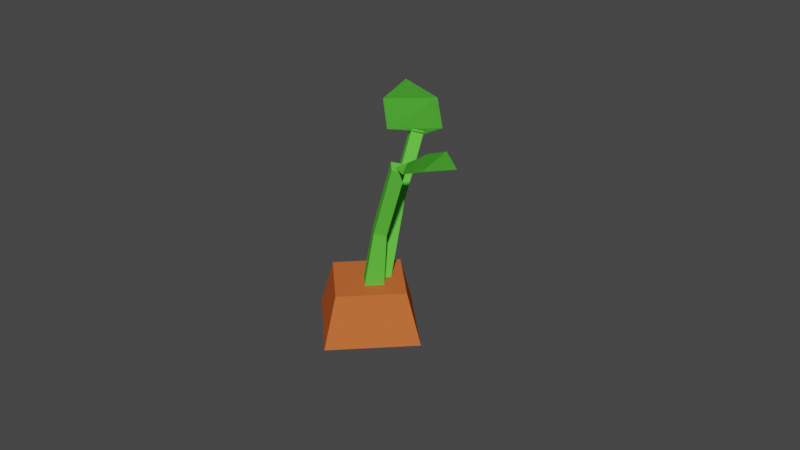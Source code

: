 # Source: carrot.blend  (saved by Blender 2.80.75; exported with 4.5.12 LTS)
import bpy
from mathutils import Matrix  # noqa: F401  (used for matrix-valued properties, if any)

bpy.ops.wm.read_factory_settings(use_empty=True)
scene = bpy.context.scene
scene.name = 'Scene'

# ---- collections
col_collection = bpy.data.collections.new('Collection'); scene.collection.children.link(col_collection)

# ---- materials (node trees are filled in below, after node groups)
mat_orange = bpy.data.materials.new('Orange')
mat_orange.use_transparent_shadow = False
mat_orange.diffuse_color = (0.64, 0.1385, 0.03799, 1.0)
mat_orange.roughness = 0.6733
mat_green = bpy.data.materials.new('Green')
mat_green.use_transparent_shadow = False
mat_green.diffuse_color = (0.1219, 0.64, 0.05804, 1.0)
mat_green.roughness = 0.6733

# ---- material node trees
mat_orange.use_nodes = True; mat_orange.node_tree.nodes.clear()
_N = mat_orange.node_tree.nodes; _L = mat_orange.node_tree.links
n0 = _N.new('ShaderNodeOutputMaterial'); n0.name = 'Material Output'; n0.location = (300, 300)
n1 = _N.new('ShaderNodeBsdfPrincipled'); n1.name = 'Principled BSDF'; n1.location = (10, 300)
n1.distribution = 'GGX'
n1.subsurface_method = 'BURLEY'
n1.inputs[0].default_value = (0.64, 0.1385, 0.03799, 1.0)
n1.inputs[2].default_value = 0.6733
n1.inputs[3].default_value = 1.0
n1.inputs[27].default_value = (0.0, 0.0, 0.0, 1.0)
n1.inputs[28].default_value = 1.0
_L.new(n1.outputs[0], n0.inputs[0])
n0.is_active_output = True
mat_green.use_nodes = True; mat_green.node_tree.nodes.clear()
_N = mat_green.node_tree.nodes; _L = mat_green.node_tree.links
n0 = _N.new('ShaderNodeOutputMaterial'); n0.name = 'Material Output'; n0.location = (300, 300)
n1 = _N.new('ShaderNodeBsdfPrincipled'); n1.name = 'Principled BSDF'; n1.location = (10, 300)
n1.distribution = 'GGX'
n1.subsurface_method = 'BURLEY'
n1.inputs[0].default_value = (0.1219, 0.64, 0.05804, 1.0)
n1.inputs[2].default_value = 0.6733
n1.inputs[3].default_value = 1.0
n1.inputs[27].default_value = (0.0, 0.0, 0.0, 1.0)
n1.inputs[28].default_value = 1.0
_L.new(n1.outputs[0], n0.inputs[0])
n0.is_active_output = True

# ---- world
world_world = bpy.data.worlds.new('World'); scene.world = world_world
world_world.use_nodes = True; world_world.node_tree.nodes.clear()
_N = world_world.node_tree.nodes; _L = world_world.node_tree.links
n0 = _N.new('ShaderNodeOutputWorld'); n0.name = 'World Output'; n0.location = (300, 300)
n1 = _N.new('ShaderNodeBackground'); n1.name = 'Background'; n1.location = (10, 300)
n1.inputs[0].default_value = (0.05088, 0.05088, 0.05088, 1.0)
_L.new(n1.outputs[0], n0.inputs[0])
n0.is_active_output = True
world_world.color = (0.05088, 0.05088, 0.05088)
world_world.use_sun_shadow = False
world_world.sun_shadow_jitter_overblur = 0.0

# ---- meshes
me_cube_cube_001 = bpy.data.meshes.new('Cube_Cube.001')
me_cube_cube_001.from_pydata([(-0.02156, 0.01971, 0.000179), (-0.001445, 0.01971, -0.01994), (0.01867, 0.01971, 0.000179), (-0.001445, 0.01971, 0.02029), (0.01331, 0.03548, 0.000179), (-0.001445, 0.03548, 0.01494), (-0.001445, 0.03548, -0.01458), (-0.0162, 0.03548, 0.000179), (0.004268, 0.03103, 0.000179), (-0.000146, 0.03103, 0.004593), (-0.00456, 0.03103, 0.000179), (-0.000146, 0.03103, -0.004235), (0.006983, 0.0529, 0.001743), (0.004445, 0.05385, -0.0009643), (0.01354, 0.07733, 0.001713), (0.01608, 0.07638, 0.00442), (0.004445, 0.05385, 0.00445), (0.001908, 0.05479, 0.001743), (0.011, 0.07827, 0.00442), (0.01354, 0.07733, 0.007127), (0.01881, 0.07831, 0.009009), (0.01865, 0.08057, -0.001748), (0.01445, 0.07791, 0.00155), (0.01295, 0.07739, 0.004789), (0.02556, 0.08109, 0.009229), (0.0254, 0.08335, -0.001528), (0.03296, 0.08208, 0.00372), (0.001502, 0.05809, -0.0121), (-0.001047, 0.05899, -0.00963), (-0.001201, 0.07812, -0.01867), (0.001349, 0.07722, -0.02115), (-0.001069, 0.03103, 0.001088), (0.00327, 0.03103, -0.003401), (0.004135, 0.05899, -0.009718), (0.001585, 0.05989, -0.007245), (-0.001219, 0.03103, -0.007739), (-0.005557, 0.03103, -0.003251), (0.003981, 0.07812, -0.01876), (0.001431, 0.07902, -0.01629), (0.006417, 0.078, -0.02435), (-0.004724, 0.07851, -0.01245), (0.0009385, 0.07871, -0.01523), (0.004433, 0.07753, -0.0183), (-0.0002121, 0.08418, -0.0303), (-0.01135, 0.08468, -0.0184), (-0.01368, 0.08656, -0.03185), (0.008054, 0.03103, 0.0016), (0.005423, 0.03103, -0.004061), (-0.000238, 0.03103, -0.001429), (0.002394, 0.03103, 0.004231), (0.01881, 0.07831, 0.009009), (0.0145, 0.07655, 0.004485), (0.01445, 0.07791, 0.00155), (0.01865, 0.08057, -0.001748), (0.0254, 0.08335, -0.001528), (0.02556, 0.08109, 0.009229), (0.03296, 0.08208, 0.00372), (0.006417, 0.078, -0.02435), (0.004433, 0.07753, -0.0183), (0.0009385, 0.07871, -0.01523), (-0.004724, 0.07851, -0.01245), (-0.01135, 0.08468, -0.0184), (-0.0002121, 0.08418, -0.0303), (-0.01368, 0.08656, -0.03185)], [(46, 47), (48, 49), (47, 48), (46, 49)], [(3, 2, 4, 5), (4, 6, 7, 5), (1, 0, 7, 6), (0, 3, 5, 7), (2, 1, 6, 4), (8, 9, 10, 11), (12, 13, 14, 15), (10, 9, 16, 17), (8, 11, 13, 12), (9, 8, 12, 16), (11, 10, 17, 13), (15, 14, 18, 19), (16, 12, 15, 19), (13, 17, 18, 14), (17, 16, 19, 18), (20, 21, 22, 23), (21, 20, 24, 25), (25, 24, 26), (27, 28, 29, 30), (31, 32, 33, 34), (35, 36, 28, 27), (32, 35, 27, 33), (36, 31, 34, 28), (33, 27, 30, 37), (28, 34, 38, 29), (34, 33, 37, 38), (39, 40, 41, 42), (40, 39, 43, 44), (44, 43, 45), (38, 37, 30, 29), (50, 51, 52, 53), (53, 54, 55, 50), (54, 56, 55), (57, 58, 59, 60), (60, 61, 62, 57), (61, 63, 62)])
me_cube_cube_001.polygons.foreach_set('use_smooth', [True] * 36)
me_cube_cube_001.polygons.foreach_set('material_index', [0, 0, 0, 0, 0, 0, 1, 1, 1, 1, 1, 1, 1, 1, 1, 1, 1, 1, 1, 1, 1, 1, 1, 1, 1, 1, 1, 1, 1, 1, 1, 1, 1, 1, 1, 1])
_k = set([(0, 1), (0, 3), (0, 7), (1, 2), (1, 6), (2, 3), (2, 4), (3, 5), (4, 5), (4, 6), (5, 7), (6, 7), (8, 9), (8, 11), (8, 12), (9, 10), (9, 16), (10, 11), (10, 17), (11, 13), (12, 13), (12, 15), (12, 16), (13, 14), (13, 17), (14, 15), (14, 18), (15, 19), (16, 17), (16, 19), (17, 18), (18, 19), (20, 21), (24, 25), (27, 28), (27, 30), (27, 33), (27, 35), (28, 29), (28, 34), (28, 36), (29, 30), (29, 38), (30, 37), (31, 34), (32, 33), (33, 34), (33, 37), (34, 38), (37, 38), (39, 40), (43, 44), (50, 53), (54, 55), (57, 60), (61, 62)])
me_cube_cube_001.attributes.new('sharp_edge', 'BOOLEAN', 'EDGE').data.foreach_set('value', [ (min(e.vertices), max(e.vertices)) in _k for e in me_cube_cube_001.edges])
me_cube_cube_001.materials.append(mat_orange)
me_cube_cube_001.materials.append(mat_green)
me_cube_cube_001.use_remesh_preserve_volume = False
me_cube_cube_001.use_remesh_preserve_attributes = False
me_cube_cube_001.use_mirror_vertex_groups = False
me_cube_cube_001.update()
me_cube_cube_001.normals_split_custom_set([tuple(v) for v in zip(*[iter([0.6876, 0.2335, 0.6876, 0.6876, 0.2335, 0.6876, 0.6876, 0.2335, 0.6876, 0.6876, 0.2335, 0.6876, 0.0, 1.0, 0.0, 0.0, 1.0, 0.0, 0.0, 1.0, 0.0, 0.0, 1.0, 0.0, -0.6876, 0.2335, -0.6875, -0.6876, 0.2335, -0.6875, -0.6876, 0.2335, -0.6875, -0.6876, 0.2335, -0.6875, -0.6876, 0.2335, 0.6876, -0.6876, 0.2335, 0.6876, -0.6876, 0.2335, 0.6876, -0.6876, 0.2335, 0.6876, 0.6876, 0.2335, -0.6875, 0.6876, 0.2335, -0.6875, 0.6876, 0.2335, -0.6875, 0.6876, 0.2335, -0.6875, 0.0, -1.0, 0.0, 0.0, -1.0, 0.0, 0.0, -1.0, 0.0, 0.0, -1.0, 0.0, 0.6842, -0.1845, -0.7056, 0.6842, -0.1845, -0.7056, 0.6842, -0.1845, -0.7056, 0.6842, -0.1845, -0.7056, -0.6985, 0.1444, 0.7009, -0.6985, 0.1444, 0.7009, -0.6985, 0.1444, 0.7009, -0.6985, 0.1444, 0.7009, 0.7123, -0.04065, -0.7007, 0.7123, -0.04065, -0.7007, 0.7123, -0.04065, -0.7007, 0.7123, -0.04065, -0.7007, 0.6997, -0.1367, 0.7012, 0.6997, -0.1367, 0.7012, 0.6997, -0.1367, 0.7012, 0.6997, -0.1367, 0.7012, -0.6802, 0.2336, -0.6949, -0.6802, 0.2336, -0.6949, -0.6802, 0.2336, -0.6949, -0.6802, 0.2336, -0.6949, 0.3483, 0.9374, 0.0, 0.3483, 0.9374, 0.0, 0.3483, 0.9374, 0.0, 0.3483, 0.9374, 0.0, 0.631, -0.3247, 0.7046, 0.631, -0.3247, 0.7046, 0.631, -0.3247, 0.7046, 0.631, -0.3247, 0.7046, -0.631, 0.3247, -0.7046, -0.631, 0.3247, -0.7046, -0.631, 0.3247, -0.7046, -0.631, 0.3247, -0.7046, -0.6842, 0.1845, 0.7056, -0.6842, 0.1845, 0.7056, -0.6842, 0.1845, 0.7056, -0.6842, 0.1845, 0.7056, -0.3444, 0.9266, 0.151, -0.3444, 0.9266, 0.151, -0.3444, 0.9266, 0.151, -0.3444, 0.9266, 0.151, -0.3794, 0.9043, 0.1957, -0.3794, 0.9043, 0.1957, -0.3794, 0.9043, 0.1957, -0.3794, 0.9043, 0.1957, 0.02278, 0.9784, 0.2052, 0.02278, 0.9784, 0.2052, 0.02278, 0.9784, 0.2052, -0.7166, -0.3028, -0.6283, -0.7166, -0.3028, -0.6283, -0.7166, -0.3028, -0.6283, -0.7166, -0.3028, -0.6283, 0.7131, 0.1333, 0.6883, 0.7131, 0.1333, 0.6883, 0.7131, 0.1333, 0.6883, 0.7131, 0.1333, 0.6883, -0.713, -0.04294, -0.6999, -0.713, -0.04294, -0.6999, -0.713, -0.04294, -0.6999, -0.713, -0.04294, -0.6999, 0.6871, -0.1814, -0.7035, 0.6871, -0.1814, -0.7035, 0.6871, -0.1814, -0.7035, 0.6871, -0.1814, -0.7035, -0.6798, 0.2629, 0.6846, -0.6798, 0.2629, 0.6846, -0.6798, 0.2629, 0.6846, -0.6798, 0.2629, 0.6846, 0.6948, -0.3028, -0.6524, 0.6948, -0.3028, -0.6524, 0.6948, -0.3028, -0.6524, 0.6948, -0.3028, -0.6524, -0.6948, 0.3028, 0.6524, -0.6948, 0.3028, 0.6524, -0.6948, 0.3028, 0.6524, -0.6948, 0.3028, 0.6524, 0.7166, 0.3028, 0.6283, 0.7166, 0.3028, 0.6283, 0.7166, 0.3028, 0.6283, 0.7166, 0.3028, 0.6283, 0.09156, 0.9955, -0.02258, 0.09156, 0.9955, -0.02258, 0.09156, 0.9955, -0.02258, 0.09156, 0.9955, -0.02258, 0.4329, 0.8218, 0.3705, 0.4329, 0.8218, 0.3705, 0.4329, 0.8218, 0.3705, 0.4329, 0.8218, 0.3705, 0.1611, 0.9809, 0.1093, 0.1611, 0.9809, 0.1093, 0.1611, 0.9809, 0.1093, -0.00592, 0.9373, -0.3484, -0.00592, 0.9373, -0.3484, -0.00592, 0.9373, -0.3484, -0.00592, 0.9373, -0.3484, 0.4745, -0.8493, -0.2313, 0.4745, -0.8493, -0.2313, 0.4745, -0.8493, -0.2313, 0.4745, -0.8493, -0.2313, 0.3794, -0.9043, -0.1957, 0.3794, -0.9043, -0.1957, 0.3794, -0.9043, -0.1957, 0.3794, -0.9043, -0.1957, -0.02278, -0.9784, -0.2052, -0.02278, -0.9784, -0.2052, -0.02278, -0.9784, -0.2052, -0.09156, -0.9955, 0.02258, -0.09156, -0.9955, 0.02258, -0.09156, -0.9955, 0.02258, -0.09156, -0.9955, 0.02258, -0.4329, -0.8218, -0.3705, -0.4329, -0.8218, -0.3705, -0.4329, -0.8218, -0.3705, -0.4329, -0.8218, -0.3705, -0.1611, -0.9809, -0.1093, -0.1611, -0.9809, -0.1093, -0.1611, -0.9809, -0.1093])] * 3)])

# ---- objects
ob_cube_cube_001 = bpy.data.objects.new('Cube_Cube.001', me_cube_cube_001)

# ---- transforms, parenting, visibility, modifiers, constraints
ob_cube_cube_001.location = (0.0, 0.0, 0.0)
ob_cube_cube_001.rotation_euler = (1.571, -0.0, 0.0)
ob_cube_cube_001.lineart.crease_threshold = 0.0

# ---- collection membership
col_collection.objects.link(ob_cube_cube_001)

# ---- scene / render settings (as saved in the file)
scene.frame_start = 1; scene.frame_end = 250; scene.frame_set(1)
scene.render.engine = 'BLENDER_EEVEE_NEXT'
scene.cycles.use_denoising = False
scene.cycles.samples = 128
scene.cycles.sampling_pattern = 'TABULATED_SOBOL'
scene.cycles.use_adaptive_sampling = False
scene.cycles.use_light_tree = False
scene.view_settings.view_transform = 'Filmic'
bpy.context.view_layer.update()

# ---- added for rendering (the .blend has no active camera and no usable light): camera, sun
cam_auto = bpy.data.cameras.new('AutoCamera')
cam_auto.lens = 50.0
cam_auto.sensor_width = 36.0
cam_auto.clip_end = 1000.0
ob_auto_camera = bpy.data.objects.new('AutoCamera', cam_auto)
scene.collection.objects.link(ob_auto_camera)
ob_auto_camera.location = (0.190744, -0.216276, 0.201171)
ob_auto_camera.rotation_euler = (1.09748, -7.21219e-08, 0.694738)
scene.camera = ob_auto_camera
light_auto_sun = bpy.data.lights.new('AutoSun', 'SUN')
light_auto_sun.energy = 3.0
light_auto_sun.angle = 0.0523599
ob_auto_sun = bpy.data.objects.new('AutoSun', light_auto_sun)
scene.collection.objects.link(ob_auto_sun)
ob_auto_sun.rotation_euler = (0.872665, 0.174533, 0.523599)
bpy.context.view_layer.update()
